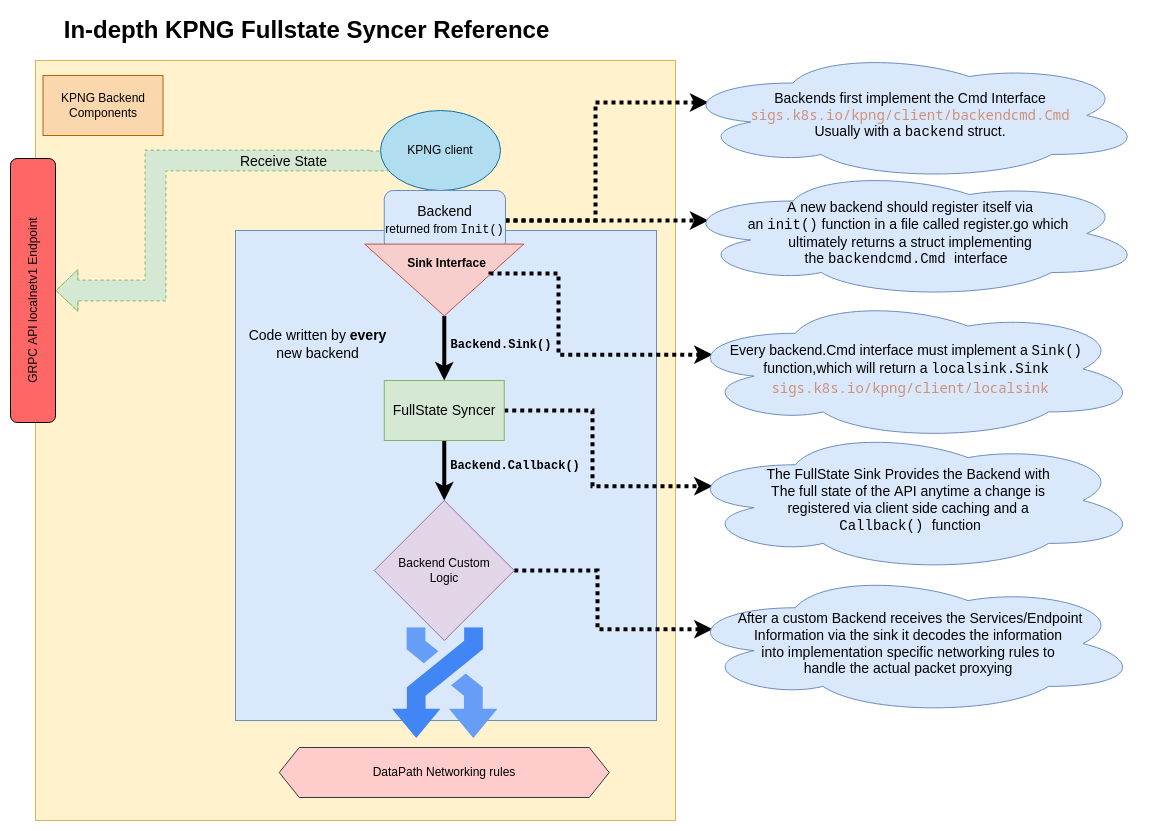

The diagram above was exported from draw.io. Its source (the exported page's mxGraphModel, read from the mxfile embedded in the PNG):
<mxGraphModel dx="2272" dy="1866" grid="1" gridSize="10" guides="1" tooltips="1" connect="1" arrows="1" fold="1" page="1" pageScale="1" pageWidth="850" pageHeight="1100" math="0" shadow="0">
  <root>
    <mxCell id="0" />
    <mxCell id="1" parent="0" />
    <mxCell id="2" value="" style="rounded=0;whiteSpace=wrap;html=1;fillColor=#fff2cc;strokeColor=#d6b656;" vertex="1" parent="1">
      <mxGeometry x="20" y="20" width="640" height="760" as="geometry" />
    </mxCell>
    <mxCell id="3" value="" style="rounded=0;whiteSpace=wrap;html=1;shadow=0;labelBackgroundColor=none;fontFamily=Helvetica;fontSize=14;fillColor=#dae8fc;strokeColor=#6c8ebf;" vertex="1" parent="1">
      <mxGeometry x="220" y="190" width="421" height="490" as="geometry" />
    </mxCell>
    <mxCell id="4" value="KPNG Backend Components" style="rounded=0;whiteSpace=wrap;html=1;align=center;fillColor=#fad7ac;strokeColor=#b46504;" vertex="1" parent="1">
      <mxGeometry x="27.5" y="35" width="120" height="60" as="geometry" />
    </mxCell>
    <mxCell id="5" style="edgeStyle=orthogonalEdgeStyle;shape=flexArrow;rounded=0;orthogonalLoop=1;jettySize=auto;html=1;exitX=0;exitY=0.5;exitDx=0;exitDy=0;entryX=1;entryY=0.5;entryDx=0;entryDy=0;dashed=1;fontFamily=Helvetica;fontSize=12;fontColor=none;endArrow=block;endFill=0;fillColor=#d5e8d4;strokeColor=#82b366;width=20.8;endSize=6.968000000000001;" edge="1" source="9" target="7" parent="1">
      <mxGeometry relative="1" as="geometry">
        <Array as="points">
          <mxPoint x="140" y="120" />
          <mxPoint x="140" y="250" />
        </Array>
      </mxGeometry>
    </mxCell>
    <mxCell id="6" value="&lt;font style=&quot;font-size: 14px;&quot;&gt;Receive State&lt;/font&gt;" style="edgeLabel;html=1;align=center;verticalAlign=middle;resizable=0;points=[];fontSize=14;fontFamily=Helvetica;fontColor=none;labelBackgroundColor=none;" connectable="0" vertex="1" parent="5">
      <mxGeometry x="-0.337" y="2" relative="1" as="geometry">
        <mxPoint x="46" y="-2" as="offset" />
      </mxGeometry>
    </mxCell>
    <mxCell id="7" value="" style="rounded=1;whiteSpace=wrap;html=1;fillColor=#FF6666;" vertex="1" parent="1">
      <mxGeometry x="-5" y="118" width="45" height="264" as="geometry" />
    </mxCell>
    <mxCell id="8" value="GRPC API localnetv1 Endpoint&lt;br&gt;" style="text;html=1;strokeColor=none;fillColor=none;align=center;verticalAlign=middle;whiteSpace=wrap;rounded=0;rotation=-90;" vertex="1" parent="1">
      <mxGeometry x="-70" y="245" width="175" height="30" as="geometry" />
    </mxCell>
    <mxCell id="9" value="KPNG client" style="ellipse;whiteSpace=wrap;html=1;fillColor=#b1ddf0;strokeColor=#10739e;" vertex="1" parent="1">
      <mxGeometry x="365" y="70" width="120" height="80" as="geometry" />
    </mxCell>
    <mxCell id="10" style="edgeStyle=orthogonalEdgeStyle;rounded=0;orthogonalLoop=1;jettySize=auto;html=1;exitX=1;exitY=0.5;exitDx=0;exitDy=0;entryX=0.07;entryY=0.4;entryDx=0;entryDy=0;entryPerimeter=0;strokeColor=default;strokeWidth=4;fontFamily=Courier New;fontSize=12;dashed=1;dashPattern=1 1;" edge="1" source="11" target="29" parent="1">
      <mxGeometry relative="1" as="geometry" />
    </mxCell>
    <mxCell id="11" value="Backend Custom&lt;br&gt;Logic" style="rhombus;whiteSpace=wrap;html=1;labelBackgroundColor=none;fontFamily=Helvetica;fontSize=12;fillColor=#e1d5e7;strokeColor=#9673a6;" vertex="1" parent="1">
      <mxGeometry x="358.75" y="460" width="140" height="140" as="geometry" />
    </mxCell>
    <mxCell id="12" value="" style="sketch=0;html=1;verticalAlign=top;labelPosition=center;verticalLabelPosition=bottom;align=center;spacingTop=-6;fontSize=11;fontStyle=1;fontColor=#999999;shape=image;aspect=fixed;imageAspect=0;image=data:image/svg+xml,(base64 omitted: 676 chars);labelBackgroundColor=#CCFFCC;fontFamily=Helvetica;fillColor=none;rotation=90;" vertex="1" parent="1">
      <mxGeometry x="373.38" y="590" width="110.75" height="105.48" as="geometry" />
    </mxCell>
    <mxCell id="13" value="DataPath Networking rules" style="shape=hexagon;perimeter=hexagonPerimeter2;whiteSpace=wrap;html=1;fixedSize=1;shadow=0;labelBackgroundColor=none;fontFamily=Helvetica;fontSize=12;fillColor=#ffcccc;strokeColor=#36393d;" vertex="1" parent="1">
      <mxGeometry x="263.75" y="707" width="330" height="50" as="geometry" />
    </mxCell>
    <mxCell id="14" style="edgeStyle=orthogonalEdgeStyle;rounded=0;orthogonalLoop=1;jettySize=auto;html=1;entryX=0.07;entryY=0.4;entryDx=0;entryDy=0;entryPerimeter=0;fontFamily=Helvetica;fontSize=14;fontColor=none;endArrow=classic;endFill=1;fillColor=#D5E8D4;strokeWidth=4;dashed=1;dashPattern=1 1;" edge="1" source="16" target="17" parent="1">
      <mxGeometry relative="1" as="geometry">
        <Array as="points">
          <mxPoint x="580" y="180" />
          <mxPoint x="580" y="62" />
        </Array>
      </mxGeometry>
    </mxCell>
    <mxCell id="15" style="edgeStyle=orthogonalEdgeStyle;rounded=0;orthogonalLoop=1;jettySize=auto;html=1;exitX=1;exitY=0.5;exitDx=0;exitDy=0;entryX=0.07;entryY=0.4;entryDx=0;entryDy=0;entryPerimeter=0;fontSize=12;strokeColor=default;dashed=1;strokeWidth=4;dashPattern=1 1;" edge="1" source="16" target="30" parent="1">
      <mxGeometry relative="1" as="geometry" />
    </mxCell>
    <mxCell id="16" value="Backend&lt;br&gt;&lt;font style=&quot;font-size: 12px;&quot;&gt;returned from &lt;font face=&quot;Courier New&quot;&gt;Init()&lt;/font&gt;&lt;/font&gt;" style="rounded=1;whiteSpace=wrap;html=1;shadow=0;labelBackgroundColor=none;fontFamily=Helvetica;fontSize=14;fillColor=#dae8fc;strokeColor=#6c8ebf;" vertex="1" parent="1">
      <mxGeometry x="368.75" y="150" width="121.25" height="60" as="geometry" />
    </mxCell>
    <mxCell id="17" value="Backends first implement the Cmd Interface&lt;br&gt;&lt;font face=&quot;Droid Sans Mono, monospace, monospace&quot; color=&quot;#ce9178&quot;&gt;sigs.k8s.io/kpng/client/backendcmd.Cmd&lt;br&gt;&lt;/font&gt;&amp;nbsp;Usually with a &lt;font face=&quot;Courier New&quot;&gt;backend&lt;/font&gt; struct.&amp;nbsp;" style="ellipse;shape=cloud;whiteSpace=wrap;html=1;shadow=0;labelBackgroundColor=none;fontFamily=Helvetica;fontSize=14;fillColor=#dae8fc;strokeColor=#6c8ebf;" vertex="1" parent="1">
      <mxGeometry x="660" y="10" width="470" height="130" as="geometry" />
    </mxCell>
    <mxCell id="18" style="edgeStyle=orthogonalEdgeStyle;rounded=0;orthogonalLoop=1;jettySize=auto;html=1;entryX=0.5;entryY=0;entryDx=0;entryDy=0;fontFamily=Helvetica;fontSize=12;fontColor=none;endArrow=classic;endFill=1;strokeWidth=4;fillColor=#D5E8D4;" edge="1" source="19" target="25" parent="1">
      <mxGeometry relative="1" as="geometry" />
    </mxCell>
    <mxCell id="19" value="" style="triangle;whiteSpace=wrap;html=1;shadow=0;labelBackgroundColor=none;fontFamily=Helvetica;fontSize=14;fillColor=#f8cecc;rotation=90;strokeColor=#b85450;" vertex="1" parent="1">
      <mxGeometry x="392.82" y="160" width="71.86" height="159.07" as="geometry" />
    </mxCell>
    <mxCell id="20" style="edgeStyle=orthogonalEdgeStyle;rounded=0;orthogonalLoop=1;jettySize=auto;html=1;entryX=0.07;entryY=0.4;entryDx=0;entryDy=0;entryPerimeter=0;dashed=1;dashPattern=1 1;fontFamily=Helvetica;fontSize=12;fontColor=none;endArrow=classic;endFill=1;strokeColor=#000000;strokeWidth=4;fillColor=#D5E8D4;exitX=0.423;exitY=0.209;exitDx=0;exitDy=0;exitPerimeter=0;" edge="1" source="19" target="26" parent="1">
      <mxGeometry relative="1" as="geometry">
        <Array as="points">
          <mxPoint x="475" y="233" />
          <mxPoint x="543" y="233" />
          <mxPoint x="543" y="314" />
        </Array>
      </mxGeometry>
    </mxCell>
    <mxCell id="21" value="Sink&amp;nbsp;Interface" style="text;strokeColor=none;fillColor=none;html=1;fontSize=12;fontStyle=1;verticalAlign=middle;align=center;shadow=0;labelBackgroundColor=none;fontFamily=Helvetica;fontColor=none;" vertex="1" parent="1">
      <mxGeometry x="382.63" y="200" width="95.75" height="45" as="geometry" />
    </mxCell>
    <mxCell id="22" style="edgeStyle=orthogonalEdgeStyle;rounded=0;orthogonalLoop=1;jettySize=auto;html=1;exitX=0.5;exitY=1;exitDx=0;exitDy=0;fontFamily=Helvetica;fontSize=12;fontColor=none;endArrow=classic;endFill=1;strokeWidth=4;fillColor=#D5E8D4;" edge="1" source="21" target="21" parent="1">
      <mxGeometry relative="1" as="geometry" />
    </mxCell>
    <mxCell id="23" style="edgeStyle=orthogonalEdgeStyle;rounded=0;orthogonalLoop=1;jettySize=auto;html=1;exitX=1;exitY=0.5;exitDx=0;exitDy=0;entryX=0.07;entryY=0.4;entryDx=0;entryDy=0;entryPerimeter=0;dashed=1;dashPattern=1 1;strokeColor=default;strokeWidth=4;fontFamily=Courier New;fontSize=12;" edge="1" source="25" target="27" parent="1">
      <mxGeometry relative="1" as="geometry" />
    </mxCell>
    <mxCell id="24" style="edgeStyle=orthogonalEdgeStyle;rounded=0;orthogonalLoop=1;jettySize=auto;html=1;exitX=0.5;exitY=1;exitDx=0;exitDy=0;strokeColor=default;strokeWidth=4;fontFamily=Courier New;fontSize=12;" edge="1" source="25" target="11" parent="1">
      <mxGeometry relative="1" as="geometry" />
    </mxCell>
    <mxCell id="25" value="&lt;font style=&quot;font-size: 14px;&quot;&gt;FullState Syncer&lt;/font&gt;" style="rounded=0;whiteSpace=wrap;html=1;shadow=0;labelBackgroundColor=none;fontFamily=Helvetica;fontSize=12;fillColor=#d5e8d4;strokeColor=#82b366;" vertex="1" parent="1">
      <mxGeometry x="368.75" y="340" width="120" height="60" as="geometry" />
    </mxCell>
    <mxCell id="26" value="&lt;font style=&quot;font-size: 14px;&quot;&gt;Every backend.Cmd interface must implement a &lt;font face=&quot;Courier New&quot;&gt;Sink() &lt;/font&gt;&lt;br&gt;function,which will return a &lt;font face=&quot;Courier New&quot;&gt;localsink.Sink&lt;/font&gt;&amp;nbsp;&amp;nbsp;&lt;br&gt;&lt;div style=&quot;color: rgb(212, 212, 212); font-family: &amp;quot;Droid Sans Mono&amp;quot;, &amp;quot;monospace&amp;quot;, monospace; line-height: 19px;&quot;&gt;&lt;span style=&quot;color: rgb(206, 145, 120);&quot;&gt;sigs.k8s.io/kpng/client/localsink&lt;/span&gt;&lt;/div&gt;&lt;/font&gt;" style="ellipse;shape=cloud;whiteSpace=wrap;html=1;shadow=0;labelBackgroundColor=none;fontFamily=Helvetica;fontSize=12;fillColor=#dae8fc;strokeColor=#6c8ebf;" vertex="1" parent="1">
      <mxGeometry x="665" y="257" width="460" height="143" as="geometry" />
    </mxCell>
    <mxCell id="27" value="&lt;span style=&quot;font-size: 14px;&quot;&gt;The FullState Sink Provides the Backend with&amp;nbsp;&lt;br&gt;The full state of the API anytime a change is &lt;br&gt;registered via client side caching and a &lt;br&gt;&lt;font face=&quot;Courier New&quot;&gt;Callback()&amp;nbsp;&lt;/font&gt;function&lt;br&gt;&lt;/span&gt;" style="ellipse;shape=cloud;whiteSpace=wrap;html=1;shadow=0;labelBackgroundColor=none;fontFamily=Helvetica;fontSize=12;fillColor=#dae8fc;strokeColor=#6c8ebf;" vertex="1" parent="1">
      <mxGeometry x="665" y="388.5" width="460" height="143" as="geometry" />
    </mxCell>
    <mxCell id="28" value="In-depth KPNG Fullstate Syncer Reference" style="text;strokeColor=none;fillColor=none;html=1;fontSize=24;fontStyle=1;verticalAlign=middle;align=center;shadow=0;labelBackgroundColor=none;fontFamily=Helvetica;fontColor=none;" vertex="1" parent="1">
      <mxGeometry x="10" y="-30" width="561.25" height="40" as="geometry" />
    </mxCell>
    <mxCell id="29" value="&lt;span style=&quot;font-size: 14px;&quot;&gt;After a custom Backend receives the Services/Endpoint&lt;br&gt;Information via the sink it decodes the information&amp;nbsp;&lt;br&gt;into implementation specific networking rules to&amp;nbsp;&lt;br&gt;handle the actual packet proxying&amp;nbsp;&lt;br&gt;&lt;/span&gt;" style="ellipse;shape=cloud;whiteSpace=wrap;html=1;shadow=0;labelBackgroundColor=none;fontFamily=Helvetica;fontSize=12;fillColor=#dae8fc;strokeColor=#6c8ebf;" vertex="1" parent="1">
      <mxGeometry x="665" y="531.5" width="460" height="143" as="geometry" />
    </mxCell>
    <mxCell id="30" value="A new backend should register itself via&lt;br&gt;an &lt;font face=&quot;Courier New&quot;&gt;init()&lt;/font&gt; function in a file called register.go which&amp;nbsp;&lt;br&gt;ultimately returns a struct implementing&lt;br&gt;the&amp;nbsp;&lt;font face=&quot;Courier New&quot;&gt;backendcmd.Cmd &lt;/font&gt;interface&amp;nbsp;&amp;nbsp;" style="ellipse;shape=cloud;whiteSpace=wrap;html=1;shadow=0;labelBackgroundColor=none;fontFamily=Helvetica;fontSize=14;fillColor=#dae8fc;strokeColor=#6c8ebf;" vertex="1" parent="1">
      <mxGeometry x="660" y="128" width="470" height="130" as="geometry" />
    </mxCell>
    <mxCell id="31" value="&lt;font face=&quot;Helvetica&quot;&gt;&lt;span style=&quot;font-size: 14px;&quot;&gt;Code written by &lt;b&gt;every&lt;/b&gt; new backend&lt;/span&gt;&lt;/font&gt;" style="text;html=1;strokeColor=none;fillColor=none;align=center;verticalAlign=middle;whiteSpace=wrap;rounded=0;fontFamily=Courier New;fontSize=12;" vertex="1" parent="1">
      <mxGeometry x="225" y="289.07" width="155" height="30" as="geometry" />
    </mxCell>
    <mxCell id="32" value="&lt;font style=&quot;font-size: 12px;&quot;&gt;&lt;b&gt;Backend.Sink()&lt;/b&gt;&lt;/font&gt;" style="text;html=1;strokeColor=none;fillColor=none;align=center;verticalAlign=middle;whiteSpace=wrap;rounded=0;fontFamily=Courier New;fontSize=14;" vertex="1" parent="1">
      <mxGeometry x="455.75" y="289.07" width="60" height="30" as="geometry" />
    </mxCell>
    <mxCell id="33" value="&lt;font style=&quot;font-size: 12px;&quot;&gt;&lt;b&gt;Backend.Callback()&lt;/b&gt;&lt;/font&gt;" style="text;html=1;strokeColor=none;fillColor=none;align=center;verticalAlign=middle;whiteSpace=wrap;rounded=0;fontFamily=Courier New;fontSize=14;" vertex="1" parent="1">
      <mxGeometry x="469.68" y="410" width="60" height="30" as="geometry" />
    </mxCell>
  </root>
</mxGraphModel>